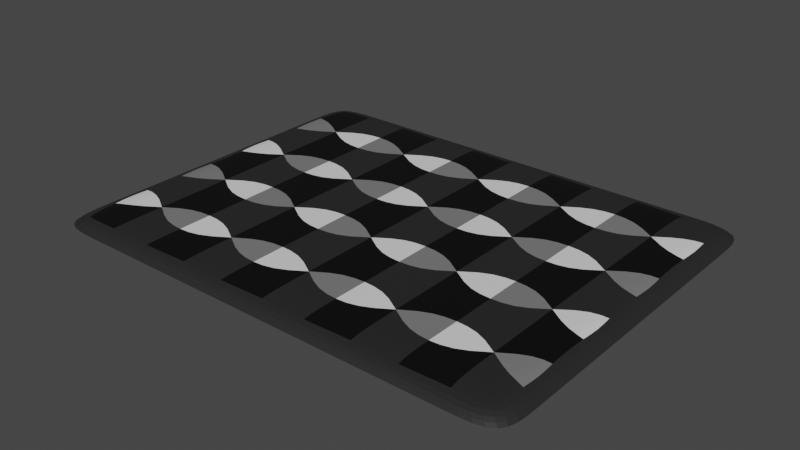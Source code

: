 # Source: carpet.blend  (saved by Blender 3.6.13; exported with 4.5.12 LTS)
import bpy
from mathutils import Matrix  # noqa: F401  (used for matrix-valued properties, if any)

bpy.ops.wm.read_factory_settings(use_empty=True)
scene = bpy.context.scene
scene.name = 'Scene'

# ---- collections
col_collection = bpy.data.collections.new('Collection'); scene.collection.children.link(col_collection)

# ---- materials (node trees are filled in below, after node groups)
mat_carpet_black = bpy.data.materials.new('Carpet_Black')
mat_carpet_black.use_transparent_shadow = False
mat_carpet_white = bpy.data.materials.new('Carpet_White')
mat_carpet_white.use_transparent_shadow = False
mat_carpet_gray = bpy.data.materials.new('Carpet_Gray')
mat_carpet_gray.use_transparent_shadow = False
mat_carpet_darkgray_001 = bpy.data.materials.new('Carpet_DarkGray.001')
mat_carpet_darkgray_001.use_transparent_shadow = False

# ---- material node trees
mat_carpet_black.use_nodes = True; mat_carpet_black.node_tree.nodes.clear()
_N = mat_carpet_black.node_tree.nodes; _L = mat_carpet_black.node_tree.links
n0 = _N.new('ShaderNodeBsdfPrincipled'); n0.name = 'Principled BSDF'; n0.location = (10, 300)
n0.distribution = 'GGX'
n0.subsurface_method = 'RANDOM_WALK_SKIN'
n0.inputs[0].default_value = (0.0, 0.0, 0.0, 1.0)
n0.inputs[3].default_value = 1.45
n0.inputs[27].default_value = (0.0, 0.0, 0.0, 1.0)
n0.inputs[28].default_value = 1.0
n1 = _N.new('ShaderNodeOutputMaterial'); n1.name = 'Material Output'; n1.location = (300, 300)
_L.new(n0.outputs[0], n1.inputs[0])
n1.is_active_output = True
mat_carpet_white.use_nodes = True; mat_carpet_white.node_tree.nodes.clear()
_N = mat_carpet_white.node_tree.nodes; _L = mat_carpet_white.node_tree.links
n0 = _N.new('ShaderNodeBsdfPrincipled'); n0.name = 'Principled BSDF'; n0.location = (10, 300)
n0.distribution = 'GGX'
n0.subsurface_method = 'RANDOM_WALK_SKIN'
n0.inputs[3].default_value = 1.45
n0.inputs[27].default_value = (0.0, 0.0, 0.0, 1.0)
n0.inputs[28].default_value = 1.0
n1 = _N.new('ShaderNodeOutputMaterial'); n1.name = 'Material Output'; n1.location = (300, 300)
_L.new(n0.outputs[0], n1.inputs[0])
n1.is_active_output = True
mat_carpet_gray.use_nodes = True; mat_carpet_gray.node_tree.nodes.clear()
_N = mat_carpet_gray.node_tree.nodes; _L = mat_carpet_gray.node_tree.links
n0 = _N.new('ShaderNodeBsdfPrincipled'); n0.name = 'Principled BSDF'; n0.location = (10, 300)
n0.distribution = 'GGX'
n0.subsurface_method = 'RANDOM_WALK_SKIN'
n0.inputs[0].default_value = (0.1878, 0.1878, 0.1878, 1.0)
n0.inputs[3].default_value = 1.45
n0.inputs[27].default_value = (0.0, 0.0, 0.0, 1.0)
n0.inputs[28].default_value = 1.0
n1 = _N.new('ShaderNodeOutputMaterial'); n1.name = 'Material Output'; n1.location = (300, 300)
_L.new(n0.outputs[0], n1.inputs[0])
n1.is_active_output = True
mat_carpet_darkgray_001.use_nodes = True; mat_carpet_darkgray_001.node_tree.nodes.clear()
_N = mat_carpet_darkgray_001.node_tree.nodes; _L = mat_carpet_darkgray_001.node_tree.links
n0 = _N.new('ShaderNodeBsdfPrincipled'); n0.name = 'Principled BSDF'; n0.location = (10, 300)
n0.distribution = 'GGX'
n0.subsurface_method = 'RANDOM_WALK_SKIN'
n0.inputs[0].default_value = (0.01954, 0.01954, 0.01954, 1.0)
n0.inputs[3].default_value = 1.45
n0.inputs[27].default_value = (0.0, 0.0, 0.0, 1.0)
n0.inputs[28].default_value = 1.0
n1 = _N.new('ShaderNodeOutputMaterial'); n1.name = 'Material Output'; n1.location = (300, 300)
_L.new(n0.outputs[0], n1.inputs[0])
n1.is_active_output = True

# ---- world
world_world = bpy.data.worlds.new('World'); scene.world = world_world
world_world.use_nodes = True; world_world.node_tree.nodes.clear()
_N = world_world.node_tree.nodes; _L = world_world.node_tree.links
n0 = _N.new('ShaderNodeOutputWorld'); n0.name = 'World Output'; n0.location = (300, 300)
n1 = _N.new('ShaderNodeBackground'); n1.name = 'Background'; n1.location = (10, 300)
n1.inputs[0].default_value = (0.05088, 0.05088, 0.05088, 1.0)
_L.new(n1.outputs[0], n0.inputs[0])
n0.is_active_output = True
world_world.color = (0.05088, 0.05088, 0.05088)
world_world.use_sun_shadow = False
world_world.sun_shadow_jitter_overblur = 0.0

# ---- meshes
me_plane = bpy.data.meshes.new('Plane')
me_plane.from_pydata([(-1.0, -1.0, 0.04214), (1.0, -1.0, 0.04214), (-1.0, 1.0, 0.04214), (1.0, 0.875, 0.04214), (-0.7778, -1.0, 0.04214), (-0.5556, -1.0, 0.04214), (-0.3333, -1.0, 0.04214), (-0.1111, -1.0, 0.04214), (0.1111, -1.0, 0.04214), (0.3333, -1.0, 0.04214), (0.5556, -1.0, 0.04214), (0.7778, -1.0, 0.04214), (0.7778, 1.0, 0.04214), (0.5556, 0.875, 0.04214), (0.3333, 1.0, 0.04214), (0.1111, 0.875, 0.04214), (-0.1111, 1.0, 0.04214), (-0.3333, 0.875, 0.04214), (-0.5556, 1.0, 0.04214), (-0.7778, 0.875, 0.04214), (-1.0, 0.75, 0.04214), (-1.0, 0.5, 0.04214), (-1.0, 0.25, 0.04214), (-1.0, 0.0, 0.04214), (-1.0, -0.25, 0.04214), (-1.0, -0.5, 0.04214), (-1.0, -0.75, 0.04214), (1.0, -0.625, 0.04214), (1.0, -0.125, 0.04214), (1.0, 0.375, 0.04214), (-1.051, -1.053, -0.03781), (-0.7778, -0.625, 0.04214), (-0.7778, -0.125, 0.04214), (-0.7778, 0.375, 0.04214), (-0.5863, -1.053, -0.03781), (-0.5556, -0.75, 0.04214), (-0.5556, -0.5, 0.04214), (-0.5556, -0.25, 0.04214), (-0.5556, 0.0, 0.04214), (-0.5556, 0.25, 0.04214), (-0.5556, 0.5, 0.04214), (-0.5556, 0.75, 0.04214), (-0.3333, -0.625, 0.04214), (-0.3333, -0.125, 0.04214), (-0.3333, 0.375, 0.04214), (-0.8189, -1.053, -0.03781), (-0.1111, -0.75, 0.04214), (-0.1111, -0.5, 0.04214), (-0.1111, -0.25, 0.04214), (-0.1111, 0.0, 0.04214), (-0.1111, 0.25, 0.04214), (-0.1111, 0.5, 0.04214), (-0.1111, 0.75, 0.04214), (0.1111, -0.625, 0.04214), (0.1111, -0.125, 0.04214), (0.1111, 0.375, 0.04214), (-1.051, 1.04, -0.03781), (0.3333, -0.75, 0.04214), (0.3333, -0.5, 0.04214), (0.3333, -0.25, 0.04214), (0.3333, 0.0, 0.04214), (0.3333, 0.25, 0.04214), (0.3333, 0.5, 0.04214), (0.3333, 0.75, 0.04214), (0.5556, -0.625, 0.04214), (0.5556, -0.125, 0.04214), (0.5556, 0.375, 0.04214), (1.042, -1.053, -0.03781), (0.7778, -0.75, 0.04214), (0.7778, -0.5, 0.04214), (0.7778, -0.25, 0.04214), (0.7778, 0.0, 0.04214), (0.7778, 0.25, 0.04214), (0.7778, 0.5, 0.04214), (0.7778, 0.75, 0.04214), (1.209, -1.0, 0.04214), (1.209, 1.0, 0.04214), (1.209, -0.75, 0.04214), (1.209, -0.5, 0.04214), (1.209, -0.25, 0.04214), (1.209, 0.0, 0.04214), (1.209, 0.25, 0.04214), (1.209, 0.5, 0.04214), (1.209, 0.75, 0.04214), (-1.0, 1.267, 0.04214), (1.0, 1.267, 0.04214), (0.7778, 1.267, 0.04214), (0.5556, 1.267, 0.04214), (0.3333, 1.267, 0.04214), (0.1111, 1.267, 0.04214), (-0.1111, 1.267, 0.04214), (-0.3333, 1.267, 0.04214), (-0.5556, 1.267, 0.04214), (-0.7778, 1.267, 0.04214), (1.209, 1.267, 0.04214), (-0.3538, -1.053, -0.03781), (-0.1212, -1.053, -0.03781), (0.1114, -1.053, -0.03781), (0.344, -1.053, -0.03781), (0.5766, -1.053, -0.03781), (0.8092, -1.053, -0.03781), (-1.051, 0.7787, -0.03781), (-1.051, 0.5171, -0.03781), (-1.051, 0.2554, -0.03781), (-1.051, -0.006216, -0.03781), (-1.051, -0.2679, -0.03781), (-1.051, -0.5295, -0.03781), (-1.051, -0.7912, -0.03781), (1.261, -1.053, -0.03781), (1.261, 1.04, -0.03781), (1.261, -0.7912, -0.03781), (1.261, -0.5295, -0.03781), (1.261, -0.2679, -0.03781), (1.261, -0.006216, -0.03781), (1.261, 0.2554, -0.03781), (1.261, 0.5171, -0.03781), (1.261, 0.7787, -0.03781), (-1.051, 1.32, -0.03781), (1.042, 1.32, -0.03781), (0.8092, 1.32, -0.03781), (0.5766, 1.32, -0.03781), (0.344, 1.32, -0.03781), (0.1114, 1.32, -0.03781), (-0.1212, 1.32, -0.03781), (-0.3538, 1.32, -0.03781), (-0.5863, 1.32, -0.03781), (-0.8189, 1.32, -0.03781), (1.261, 1.32, -0.03781)], [], [(74, 3, 12), (20, 19, 2), (19, 41, 18), (41, 17, 18), (17, 52, 16), (52, 15, 16), (15, 63, 14), (63, 13, 14), (13, 74, 12), (10, 11, 68, 64), (64, 68, 69), (64, 69, 70, 65), (65, 70, 71), (65, 71, 72, 66), (66, 72, 73), (66, 73, 74, 13), (9, 10, 64, 57), (57, 64, 58), (58, 64, 65, 59), (59, 65, 60), (60, 65, 66, 61), (61, 66, 62), (62, 66, 13, 63), (8, 9, 57, 53), (53, 57, 58), (53, 58, 59, 54), (54, 59, 60), (54, 60, 61, 55), (55, 61, 62), (55, 62, 63, 15), (7, 8, 53, 46), (46, 53, 47), (47, 53, 54, 48), (48, 54, 49), (49, 54, 55, 50), (50, 55, 51), (51, 55, 15, 52), (6, 7, 46, 42), (42, 46, 47), (42, 47, 48, 43), (43, 48, 49), (43, 49, 50, 44), (44, 50, 51), (44, 51, 52, 17), (5, 6, 42, 35), (35, 42, 36), (36, 42, 43, 37), (37, 43, 38), (38, 43, 44, 39), (39, 44, 40), (40, 44, 17, 41), (4, 5, 35, 31), (31, 35, 36), (31, 36, 37, 32), (32, 37, 38), (32, 38, 39, 33), (33, 39, 40), (33, 40, 41, 19), (0, 4, 31, 26), (26, 31, 25), (25, 31, 32, 24), (24, 32, 23), (23, 32, 33, 22), (22, 33, 21), (21, 33, 19, 20), (11, 1, 27, 68), (68, 27, 69), (69, 27, 28, 70), (70, 28, 71), (71, 28, 29, 72), (72, 29, 73), (73, 29, 3, 74), (28, 27, 78, 79), (3, 83, 76), (27, 1, 75, 77), (29, 81, 82), (28, 79, 80), (27, 77, 78), (3, 29, 82, 83), (29, 28, 80, 81), (16, 15, 89, 90), (3, 76, 94, 85), (13, 12, 86, 87), (2, 19, 93, 84), (17, 16, 90, 91), (14, 13, 87, 88), (18, 17, 91, 92), (15, 14, 88, 89), (12, 3, 85, 86), (19, 18, 92, 93), (82, 81, 114, 115), (11, 10, 99, 100), (85, 94, 127, 118), (83, 82, 115, 116), (0, 26, 107, 30), (94, 76, 109, 127), (1, 11, 100, 67), (20, 2, 56, 101), (84, 93, 126, 117), (21, 20, 101, 102), (75, 1, 67, 108), (86, 85, 118, 119), (22, 21, 102, 103), (4, 0, 30, 45), (87, 86, 119, 120), (23, 22, 103, 104), (76, 83, 116, 109), (5, 4, 45, 34), (88, 87, 120, 121), (24, 23, 104, 105), (2, 84, 117, 56), (6, 5, 34, 95), (77, 75, 108, 110), (89, 88, 121, 122), (25, 24, 105, 106), (78, 77, 110, 111), (7, 6, 95, 96), (90, 89, 122, 123), (26, 25, 106, 107), (79, 78, 111, 112), (8, 7, 96, 97), (91, 90, 123, 124), (80, 79, 112, 113), (9, 8, 97, 98), (92, 91, 124, 125), (81, 80, 113, 114), (10, 9, 98, 99), (93, 92, 125, 126)])
me_plane.polygons.foreach_set('material_index', [2, 2, 1, 2, 1, 2, 1, 2, 1, 3, 2, 0, 1, 3, 2, 0, 0, 1, 3, 2, 0, 1, 3, 3, 2, 0, 1, 3, 2, 0, 0, 1, 3, 2, 0, 1, 3, 3, 2, 0, 1, 3, 2, 0, 0, 1, 3, 2, 0, 1, 3, 3, 2, 0, 1, 3, 2, 0, 0, 1, 3, 2, 0, 1, 3, 0, 1, 3, 2, 0, 1, 3, 0, 1, 3, 2, 1, 2, 0, 3, 0, 3, 3, 0, 3, 0, 0, 3, 0, 3, 3, 3, 3, 3, 3, 3, 3, 3, 3, 3, 3, 3, 3, 3, 3, 3, 3, 3, 3, 3, 3, 3, 3, 3, 3, 3, 3, 3, 3, 3, 3, 3, 3, 3, 3, 3, 3, 3])
_uv = me_plane.uv_layers.new(name='UVMap')
_uv.uv.foreach_set('vector', [0.8889, 0.875, 1.0, 1.0, 0.8889, 1.0, 0.0, 0.875, 0.1111, 1.0, 0.0, 1.0, 0.1111, 0.875, 0.2222, 0.875, 0.2222, 1.0, 0.2222, 0.875, 0.3333, 1.0, 0.2222, 1.0, 0.3333, 0.875, 0.4444, 0.875, 0.4444, 1.0, 0.4444, 0.875, 0.5556, 1.0, 0.4444, 1.0, 0.5556, 0.875, 0.6667, 0.875, 0.6667, 1.0, 0.6667, 0.875, 0.7778, 1.0, 0.6667, 1.0, 0.7778, 0.875, 0.8889, 0.875, 0.8889, 1.0, 0.7778, 0.0, 0.8889, 0.0, 0.8889, 0.125, 0.7778, 0.125, 0.7778, 0.125, 0.8889, 0.125, 0.8889, 0.25, 0.7778, 0.25, 0.8889, 0.25, 0.8889, 0.375, 0.7778, 0.375, 0.7778, 0.375, 0.8889, 0.375, 0.8889, 0.5, 0.7778, 0.5, 0.8889, 0.5, 0.8889, 0.625, 0.7778, 0.625, 0.7778, 0.625, 0.8889, 0.625, 0.8889, 0.75, 0.7778, 0.75, 0.8889, 0.75, 0.8889, 0.875, 0.7778, 0.875, 0.6667, 0.0, 0.7778, 0.0, 0.7778, 0.125, 0.6667, 0.125, 0.6667, 0.125, 0.7778, 0.25, 0.6667, 0.25, 0.6667, 0.25, 0.7778, 0.25, 0.7778, 0.375, 0.6667, 0.375, 0.6667, 0.375, 0.7778, 0.5, 0.6667, 0.5, 0.6667, 0.5, 0.7778, 0.5, 0.7778, 0.625, 0.6667, 0.625, 0.6667, 0.625, 0.7778, 0.75, 0.6667, 0.75, 0.6667, 0.75, 0.7778, 0.75, 0.7778, 0.875, 0.6667, 0.875, 0.5556, 0.0, 0.6667, 0.0, 0.6667, 0.125, 0.5556, 0.125, 0.5556, 0.125, 0.6667, 0.125, 0.6667, 0.25, 0.5556, 0.25, 0.6667, 0.25, 0.6667, 0.375, 0.5556, 0.375, 0.5556, 0.375, 0.6667, 0.375, 0.6667, 0.5, 0.5556, 0.5, 0.6667, 0.5, 0.6667, 0.625, 0.5556, 0.625, 0.5556, 0.625, 0.6667, 0.625, 0.6667, 0.75, 0.5556, 0.75, 0.6667, 0.75, 0.6667, 0.875, 0.5556, 0.875, 0.4444, 0.0, 0.5556, 0.0, 0.5556, 0.125, 0.4444, 0.125, 0.4444, 0.125, 0.5556, 0.25, 0.4444, 0.25, 0.4444, 0.25, 0.5556, 0.25, 0.5556, 0.375, 0.4444, 0.375, 0.4444, 0.375, 0.5556, 0.5, 0.4444, 0.5, 0.4444, 0.5, 0.5556, 0.5, 0.5556, 0.625, 0.4444, 0.625, 0.4444, 0.625, 0.5556, 0.75, 0.4444, 0.75, 0.4444, 0.75, 0.5556, 0.75, 0.5556, 0.875, 0.4444, 0.875, 0.3333, 0.0, 0.4444, 0.0, 0.4444, 0.125, 0.3333, 0.125, 0.3333, 0.125, 0.4444, 0.125, 0.4444, 0.25, 0.3333, 0.25, 0.4444, 0.25, 0.4444, 0.375, 0.3333, 0.375, 0.3333, 0.375, 0.4444, 0.375, 0.4444, 0.5, 0.3333, 0.5, 0.4444, 0.5, 0.4444, 0.625, 0.3333, 0.625, 0.3333, 0.625, 0.4444, 0.625, 0.4444, 0.75, 0.3333, 0.75, 0.4444, 0.75, 0.4444, 0.875, 0.3333, 0.875, 0.2222, 0.0, 0.3333, 0.0, 0.3333, 0.125, 0.2222, 0.125, 0.2222, 0.125, 0.3333, 0.25, 0.2222, 0.25, 0.2222, 0.25, 0.3333, 0.25, 0.3333, 0.375, 0.2222, 0.375, 0.2222, 0.375, 0.3333, 0.5, 0.2222, 0.5, 0.2222, 0.5, 0.3333, 0.5, 0.3333, 0.625, 0.2222, 0.625, 0.2222, 0.625, 0.3333, 0.75, 0.2222, 0.75, 0.2222, 0.75, 0.3333, 0.75, 0.3333, 0.875, 0.2222, 0.875, 0.1111, 0.0, 0.2222, 0.0, 0.2222, 0.125, 0.1111, 0.125, 0.1111, 0.125, 0.2222, 0.125, 0.2222, 0.25, 0.1111, 0.25, 0.2222, 0.25, 0.2222, 0.375, 0.1111, 0.375, 0.1111, 0.375, 0.2222, 0.375, 0.2222, 0.5, 0.1111, 0.5, 0.2222, 0.5, 0.2222, 0.625, 0.1111, 0.625, 0.1111, 0.625, 0.2222, 0.625, 0.2222, 0.75, 0.1111, 0.75, 0.2222, 0.75, 0.2222, 0.875, 0.1111, 0.875, 0.0, 0.0, 0.1111, 0.0, 0.1111, 0.125, 0.0, 0.125, 0.0, 0.125, 0.1111, 0.25, 0.0, 0.25, 0.0, 0.25, 0.1111, 0.25, 0.1111, 0.375, 0.0, 0.375, 0.0, 0.375, 0.1111, 0.5, 0.0, 0.5, 0.0, 0.5, 0.1111, 0.5, 0.1111, 0.625, 0.0, 0.625, 0.0, 0.625, 0.1111, 0.75, 0.0, 0.75, 0.0, 0.75, 0.1111, 0.75, 0.1111, 0.875, 0.0, 0.875, 0.8889, 0.0, 1.0, 0.0, 1.0, 0.125, 0.8889, 0.125, 0.8889, 0.125, 1.0, 0.25, 0.8889, 0.25, 0.8889, 0.25, 1.0, 0.25, 1.0, 0.375, 0.8889, 0.375, 0.8889, 0.375, 1.0, 0.5, 0.8889, 0.5, 0.8889, 0.5, 1.0, 0.5, 1.0, 0.625, 0.8889, 0.625, 0.8889, 0.625, 1.0, 0.75, 0.8889, 0.75, 0.8889, 0.75, 1.0, 0.75, 1.0, 0.875, 0.8889, 0.875, 1.0, 0.375, 1.0, 0.25, 1.0, 0.25, 1.0, 0.375, 1.0, 0.875, 1.0, 0.875, 1.0, 1.0, 1.0, 0.125, 1.0, 0.0, 1.0, 0.0, 1.0, 0.125, 1.0, 0.625, 1.0, 0.625, 1.0, 0.75, 1.0, 0.375, 1.0, 0.375, 1.0, 0.5, 1.0, 0.125, 1.0, 0.125, 1.0, 0.25, 1.0, 0.875, 1.0, 0.75, 1.0, 0.75, 1.0, 0.875, 1.0, 0.625, 1.0, 0.5, 1.0, 0.5, 1.0, 0.625, 0.4444, 1.0, 0.5556, 1.0, 0.5556, 1.0, 0.4444, 1.0, 1.0, 1.0, 1.0, 1.0, 1.0, 1.0, 1.0, 1.0, 0.7778, 1.0, 0.8889, 1.0, 0.8889, 1.0, 0.7778, 1.0, 0.0, 1.0, 0.1111, 1.0, 0.1111, 1.0, 0.0, 1.0, 0.3333, 1.0, 0.4444, 1.0, 0.4444, 1.0, 0.3333, 1.0, 0.6667, 1.0, 0.7778, 1.0, 0.7778, 1.0, 0.6667, 1.0, 0.2222, 1.0, 0.3333, 1.0, 0.3333, 1.0, 0.2222, 1.0, 0.5556, 1.0, 0.6667, 1.0, 0.6667, 1.0, 0.5556, 1.0, 0.8889, 1.0, 1.0, 1.0, 1.0, 1.0, 0.8889, 1.0, 0.1111, 1.0, 0.2222, 1.0, 0.2222, 1.0, 0.1111, 1.0, 1.0, 0.75, 1.0, 0.625, 1.0, 0.625, 1.0, 0.75, 0.8889, 0.0, 0.7778, 0.0, 0.7778, 0.0, 0.8889, 0.0, 1.0, 1.0, 1.0, 1.0, 1.0, 1.0, 1.0, 1.0, 1.0, 0.875, 1.0, 0.75, 1.0, 0.75, 1.0, 0.875, 0.0, 0.0, 0.0, 0.125, 0.0, 0.125, 0.0, 0.0, 1.0, 1.0, 1.0, 1.0, 1.0, 1.0, 1.0, 1.0, 1.0, 0.0, 0.8889, 0.0, 0.8889, 0.0, 1.0, 0.0, 0.0, 0.875, 0.0, 1.0, 0.0, 1.0, 0.0, 0.875, 0.0, 1.0, 0.1111, 1.0, 0.1111, 1.0, 0.0, 1.0, 0.0, 0.75, 0.0, 0.875, 0.0, 0.875, 0.0, 0.75, 1.0, 0.0, 1.0, 0.0, 1.0, 0.0, 1.0, 0.0, 0.8889, 1.0, 1.0, 1.0, 1.0, 1.0, 0.8889, 1.0, 0.0, 0.625, 0.0, 0.75, 0.0, 0.75, 0.0, 0.625, 0.1111, 0.0, 0.0, 0.0, 0.0, 0.0, 0.1111, 0.0, 0.7778, 1.0, 0.8889, 1.0, 0.8889, 1.0, 0.7778, 1.0, 0.0, 0.5, 0.0, 0.625, 0.0, 0.625, 0.0, 0.5, 1.0, 1.0, 1.0, 0.875, 1.0, 0.875, 1.0, 1.0, 0.2222, 0.0, 0.1111, 0.0, 0.1111, 0.0, 0.2222, 0.0, 0.6667, 1.0, 0.7778, 1.0, 0.7778, 1.0, 0.6667, 1.0, 0.0, 0.375, 0.0, 0.5, 0.0, 0.5, 0.0, 0.375, 0.0, 1.0, 0.0, 1.0, 0.0, 1.0, 0.0, 1.0, 0.3333, 0.0, 0.2222, 0.0, 0.2222, 0.0, 0.3333, 0.0, 1.0, 0.125, 1.0, 0.0, 1.0, 0.0, 1.0, 0.125, 0.5556, 1.0, 0.6667, 1.0, 0.6667, 1.0, 0.5556, 1.0, 0.0, 0.25, 0.0, 0.375, 0.0, 0.375, 0.0, 0.25, 1.0, 0.25, 1.0, 0.125, 1.0, 0.125, 1.0, 0.25, 0.4444, 0.0, 0.3333, 0.0, 0.3333, 0.0, 0.4444, 0.0, 0.4444, 1.0, 0.5556, 1.0, 0.5556, 1.0, 0.4444, 1.0, 0.0, 0.125, 0.0, 0.25, 0.0, 0.25, 0.0, 0.125, 1.0, 0.375, 1.0, 0.25, 1.0, 0.25, 1.0, 0.375, 0.5556, 0.0, 0.4444, 0.0, 0.4444, 0.0, 0.5556, 0.0, 0.3333, 1.0, 0.4444, 1.0, 0.4444, 1.0, 0.3333, 1.0, 1.0, 0.5, 1.0, 0.375, 1.0, 0.375, 1.0, 0.5, 0.6667, 0.0, 0.5556, 0.0, 0.5556, 0.0, 0.6667, 0.0, 0.2222, 1.0, 0.3333, 1.0, 0.3333, 1.0, 0.2222, 1.0, 1.0, 0.625, 1.0, 0.5, 1.0, 0.5, 1.0, 0.625, 0.7778, 0.0, 0.6667, 0.0, 0.6667, 0.0, 0.7778, 0.0, 0.1111, 1.0, 0.2222, 1.0, 0.2222, 1.0, 0.1111, 1.0])
me_plane.materials.append(mat_carpet_black)
me_plane.materials.append(mat_carpet_white)
me_plane.materials.append(mat_carpet_gray)
me_plane.materials.append(mat_carpet_darkgray_001)
me_plane.update()

# ---- objects
ob_carpet = bpy.data.objects.new('Carpet', me_plane)

# ---- transforms, parenting, visibility, modifiers, constraints
ob_carpet.location = (-0.2524, -0.5995, -0.01087)
ob_carpet.scale = (2.42, 1.821, 1.258)
_m = ob_carpet.modifiers.new('Subdivision', 'SUBSURF')
_m.levels = 2

# ---- collection membership
col_collection.objects.link(ob_carpet)

# ---- scene / render settings (as saved in the file)
scene.frame_start = 1; scene.frame_end = 250; scene.frame_set(1)
scene.render.engine = 'BLENDER_EEVEE_NEXT'
scene.cycles.sampling_pattern = 'TABULATED_SOBOL'
scene.view_settings.view_transform = 'Filmic'
bpy.context.view_layer.update()

# ---- added for rendering (the .blend has no active camera and no usable light): camera, sun
cam_auto = bpy.data.cameras.new('AutoCamera')
cam_auto.lens = 50.0
cam_auto.sensor_width = 36.0
cam_auto.clip_end = 1000.0
ob_auto_camera = bpy.data.objects.new('AutoCamera', cam_auto)
scene.collection.objects.link(ob_auto_camera)
ob_auto_camera.location = (6.54318, -8.20723, 5.22561)
ob_auto_camera.rotation_euler = (1.09748, -7.21219e-08, 0.694738)
scene.camera = ob_auto_camera
light_auto_sun = bpy.data.lights.new('AutoSun', 'SUN')
light_auto_sun.energy = 3.0
light_auto_sun.angle = 0.0523599
ob_auto_sun = bpy.data.objects.new('AutoSun', light_auto_sun)
scene.collection.objects.link(ob_auto_sun)
ob_auto_sun.rotation_euler = (0.872665, 0.174533, 0.523599)
bpy.context.view_layer.update()
